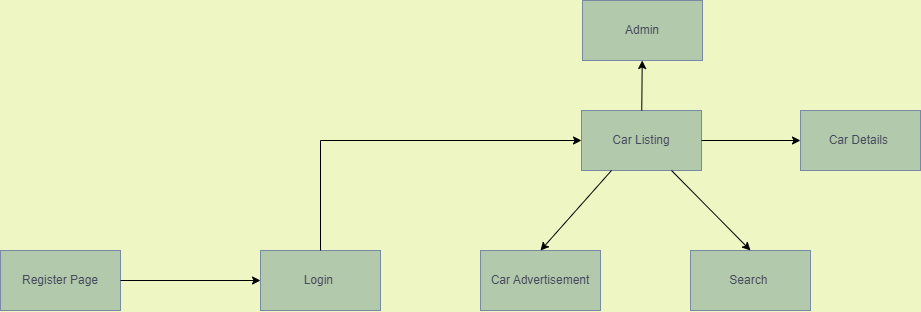

The diagram above was exported from draw.io. Its source (the exported page's mxGraphModel, read from the mxfile embedded in the PNG):
<mxGraphModel dx="2085" dy="614" grid="1" gridSize="10" guides="1" tooltips="1" connect="1" arrows="1" fold="1" page="1" pageScale="1" pageWidth="850" pageHeight="1100" background="#EEF7C3" math="0" shadow="0">
  <root>
    <mxCell id="0" />
    <mxCell id="1" parent="0" />
    <mxCell id="ZBR921ufw55qmRg9aaQ5-1" value="Login&amp;nbsp;" style="rounded=0;whiteSpace=wrap;html=1;labelBackgroundColor=none;fillColor=#B2C9AB;strokeColor=#788AA3;fontColor=#46495D;" parent="1" vertex="1">
      <mxGeometry x="140" y="310" width="120" height="60" as="geometry" />
    </mxCell>
    <mxCell id="ZBR921ufw55qmRg9aaQ5-5" value="Register Page" style="rounded=0;whiteSpace=wrap;html=1;labelBackgroundColor=none;fillColor=#B2C9AB;strokeColor=#788AA3;fontColor=#46495D;" parent="1" vertex="1">
      <mxGeometry x="-120" y="310" width="120" height="60" as="geometry" />
    </mxCell>
    <mxCell id="ZBR921ufw55qmRg9aaQ5-9" value="Car Listing" style="rounded=0;whiteSpace=wrap;html=1;labelBackgroundColor=none;fillColor=#B2C9AB;strokeColor=#788AA3;fontColor=#46495D;" parent="1" vertex="1">
      <mxGeometry x="461" y="170" width="120" height="60" as="geometry" />
    </mxCell>
    <mxCell id="ZBR921ufw55qmRg9aaQ5-15" value="Car Details&amp;nbsp;" style="rounded=0;whiteSpace=wrap;html=1;labelBackgroundColor=none;fillColor=#B2C9AB;strokeColor=#788AA3;fontColor=#46495D;" parent="1" vertex="1">
      <mxGeometry x="680" y="170" width="120" height="60" as="geometry" />
    </mxCell>
    <mxCell id="ZBR921ufw55qmRg9aaQ5-24" value="Car Advertisement" style="rounded=0;whiteSpace=wrap;html=1;labelBackgroundColor=none;fillColor=#B2C9AB;strokeColor=#788AA3;fontColor=#46495D;" parent="1" vertex="1">
      <mxGeometry x="360" y="310" width="120" height="60" as="geometry" />
    </mxCell>
    <mxCell id="KWqMLyHfTzcdoeFmsYFf-1" value="Search&amp;nbsp;" style="rounded=0;whiteSpace=wrap;html=1;labelBackgroundColor=none;fillColor=#B2C9AB;strokeColor=#788AA3;fontColor=#46495D;" vertex="1" parent="1">
      <mxGeometry x="570" y="310" width="120" height="60" as="geometry" />
    </mxCell>
    <mxCell id="KWqMLyHfTzcdoeFmsYFf-7" value="Admin" style="rounded=0;whiteSpace=wrap;html=1;labelBackgroundColor=none;fillColor=#B2C9AB;strokeColor=#788AA3;fontColor=#46495D;" vertex="1" parent="1">
      <mxGeometry x="462" y="60" width="120" height="60" as="geometry" />
    </mxCell>
    <mxCell id="KWqMLyHfTzcdoeFmsYFf-9" value="" style="endArrow=classic;html=1;rounded=0;entryX=0.5;entryY=0;entryDx=0;entryDy=0;exitX=0.25;exitY=1;exitDx=0;exitDy=0;" edge="1" parent="1" source="ZBR921ufw55qmRg9aaQ5-9" target="ZBR921ufw55qmRg9aaQ5-24">
      <mxGeometry width="50" height="50" relative="1" as="geometry">
        <mxPoint x="500" y="230" as="sourcePoint" />
        <mxPoint x="340" y="210" as="targetPoint" />
      </mxGeometry>
    </mxCell>
    <mxCell id="KWqMLyHfTzcdoeFmsYFf-10" value="" style="endArrow=classic;html=1;rounded=0;" edge="1" parent="1" source="ZBR921ufw55qmRg9aaQ5-9" target="KWqMLyHfTzcdoeFmsYFf-7">
      <mxGeometry width="50" height="50" relative="1" as="geometry">
        <mxPoint x="290" y="260" as="sourcePoint" />
        <mxPoint x="400" y="120" as="targetPoint" />
      </mxGeometry>
    </mxCell>
    <mxCell id="KWqMLyHfTzcdoeFmsYFf-11" value="" style="endArrow=classic;html=1;rounded=0;entryX=0;entryY=0.5;entryDx=0;entryDy=0;" edge="1" parent="1" target="ZBR921ufw55qmRg9aaQ5-9">
      <mxGeometry width="50" height="50" relative="1" as="geometry">
        <mxPoint x="200" y="200" as="sourcePoint" />
        <mxPoint x="340" y="210" as="targetPoint" />
      </mxGeometry>
    </mxCell>
    <mxCell id="KWqMLyHfTzcdoeFmsYFf-15" value="" style="endArrow=classic;html=1;rounded=0;entryX=0.5;entryY=0;entryDx=0;entryDy=0;exitX=0.75;exitY=1;exitDx=0;exitDy=0;" edge="1" parent="1" source="ZBR921ufw55qmRg9aaQ5-9" target="KWqMLyHfTzcdoeFmsYFf-1">
      <mxGeometry width="50" height="50" relative="1" as="geometry">
        <mxPoint x="590" y="290" as="sourcePoint" />
        <mxPoint x="640" y="240" as="targetPoint" />
      </mxGeometry>
    </mxCell>
    <mxCell id="KWqMLyHfTzcdoeFmsYFf-16" value="" style="endArrow=classic;html=1;rounded=0;exitX=1;exitY=0.5;exitDx=0;exitDy=0;entryX=0;entryY=0.5;entryDx=0;entryDy=0;" edge="1" parent="1" source="ZBR921ufw55qmRg9aaQ5-5" target="ZBR921ufw55qmRg9aaQ5-1">
      <mxGeometry width="50" height="50" relative="1" as="geometry">
        <mxPoint x="40" y="380" as="sourcePoint" />
        <mxPoint x="90" y="330" as="targetPoint" />
      </mxGeometry>
    </mxCell>
    <mxCell id="KWqMLyHfTzcdoeFmsYFf-17" value="" style="endArrow=classic;html=1;rounded=0;entryX=0;entryY=0.5;entryDx=0;entryDy=0;exitX=1;exitY=0.5;exitDx=0;exitDy=0;" edge="1" parent="1" source="ZBR921ufw55qmRg9aaQ5-9" target="ZBR921ufw55qmRg9aaQ5-15">
      <mxGeometry width="50" height="50" relative="1" as="geometry">
        <mxPoint x="620" y="240" as="sourcePoint" />
        <mxPoint x="670" y="190" as="targetPoint" />
      </mxGeometry>
    </mxCell>
    <mxCell id="KWqMLyHfTzcdoeFmsYFf-18" value="" style="endArrow=none;html=1;rounded=0;exitX=0.5;exitY=0;exitDx=0;exitDy=0;" edge="1" parent="1" source="ZBR921ufw55qmRg9aaQ5-1">
      <mxGeometry width="50" height="50" relative="1" as="geometry">
        <mxPoint x="200" y="300" as="sourcePoint" />
        <mxPoint x="200" y="200" as="targetPoint" />
      </mxGeometry>
    </mxCell>
  </root>
</mxGraphModel>